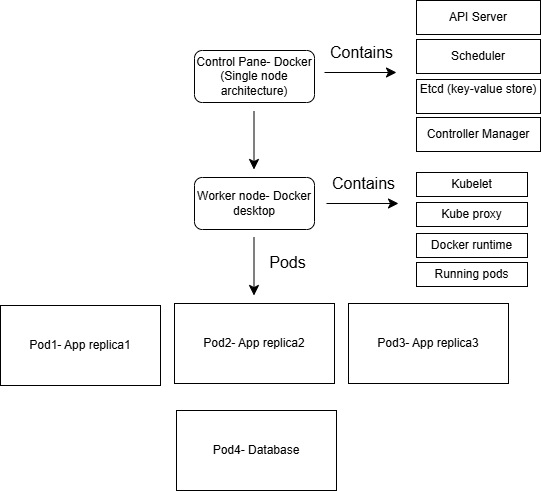

The diagram above was exported from draw.io. Its source (the exported page's mxGraphModel, read from the mxfile embedded in the PNG):
<mxGraphModel dx="1112" dy="940" grid="0" gridSize="10" guides="1" tooltips="1" connect="1" arrows="1" fold="1" page="0" pageScale="1" pageWidth="850" pageHeight="1100" math="0" shadow="0">
  <root>
    <mxCell id="0" />
    <mxCell id="1" parent="0" />
    <mxCell id="521C99dvnr9wja11mrJn-1" value="Control Pane- Docker (Single node architecture)" style="rounded=1;whiteSpace=wrap;html=1;" vertex="1" parent="1">
      <mxGeometry x="163" y="45" width="120" height="52" as="geometry" />
    </mxCell>
    <mxCell id="521C99dvnr9wja11mrJn-3" value="" style="endArrow=classic;html=1;rounded=0;fontSize=12;startSize=8;endSize=8;curved=1;" edge="1" parent="1">
      <mxGeometry width="50" height="50" relative="1" as="geometry">
        <mxPoint x="222.5" y="106" as="sourcePoint" />
        <mxPoint x="222.5" y="164" as="targetPoint" />
      </mxGeometry>
    </mxCell>
    <mxCell id="521C99dvnr9wja11mrJn-7" value="Pod1- App replica1" style="rounded=0;whiteSpace=wrap;html=1;" vertex="1" parent="1">
      <mxGeometry x="-31" y="300" width="160" height="80" as="geometry" />
    </mxCell>
    <mxCell id="521C99dvnr9wja11mrJn-8" value="Pod2- App replica2" style="rounded=0;whiteSpace=wrap;html=1;" vertex="1" parent="1">
      <mxGeometry x="143" y="298" width="160" height="80" as="geometry" />
    </mxCell>
    <mxCell id="521C99dvnr9wja11mrJn-9" value="Pod3- App replica3" style="rounded=0;whiteSpace=wrap;html=1;" vertex="1" parent="1">
      <mxGeometry x="317" y="298" width="160" height="80" as="geometry" />
    </mxCell>
    <mxCell id="521C99dvnr9wja11mrJn-10" value="Pod4- Database" style="rounded=0;whiteSpace=wrap;html=1;" vertex="1" parent="1">
      <mxGeometry x="145" y="405" width="160" height="80" as="geometry" />
    </mxCell>
    <mxCell id="521C99dvnr9wja11mrJn-11" value="" style="endArrow=classic;html=1;rounded=0;fontSize=12;startSize=8;endSize=8;curved=1;" edge="1" parent="1">
      <mxGeometry width="50" height="50" relative="1" as="geometry">
        <mxPoint x="293" y="67" as="sourcePoint" />
        <mxPoint x="365" y="67" as="targetPoint" />
      </mxGeometry>
    </mxCell>
    <mxCell id="521C99dvnr9wja11mrJn-12" value="Contains" style="text;html=1;align=center;verticalAlign=middle;resizable=0;points=[];autosize=1;strokeColor=none;fillColor=none;fontSize=16;" vertex="1" parent="1">
      <mxGeometry x="289" y="31" width="81" height="31" as="geometry" />
    </mxCell>
    <mxCell id="521C99dvnr9wja11mrJn-13" value="API Server" style="rounded=0;whiteSpace=wrap;html=1;" vertex="1" parent="1">
      <mxGeometry x="385" y="-5" width="124" height="34" as="geometry" />
    </mxCell>
    <mxCell id="521C99dvnr9wja11mrJn-14" value="Scheduler" style="rounded=0;whiteSpace=wrap;html=1;" vertex="1" parent="1">
      <mxGeometry x="385" y="34" width="124" height="34" as="geometry" />
    </mxCell>
    <mxCell id="521C99dvnr9wja11mrJn-15" value="Etcd (key-value store)&lt;div&gt;&lt;br/&gt;&lt;/div&gt;" style="rounded=0;whiteSpace=wrap;html=1;" vertex="1" parent="1">
      <mxGeometry x="385" y="74" width="124" height="34" as="geometry" />
    </mxCell>
    <mxCell id="521C99dvnr9wja11mrJn-16" value="&lt;div&gt;Controller Manager&lt;/div&gt;" style="rounded=0;whiteSpace=wrap;html=1;" vertex="1" parent="1">
      <mxGeometry x="385" y="112" width="124" height="34" as="geometry" />
    </mxCell>
    <mxCell id="521C99dvnr9wja11mrJn-18" value="Worker node- Docker desktop" style="rounded=1;whiteSpace=wrap;html=1;" vertex="1" parent="1">
      <mxGeometry x="163" y="172" width="120" height="52" as="geometry" />
    </mxCell>
    <mxCell id="521C99dvnr9wja11mrJn-19" value="" style="endArrow=classic;html=1;rounded=0;fontSize=12;startSize=8;endSize=8;curved=1;" edge="1" parent="1">
      <mxGeometry width="50" height="50" relative="1" as="geometry">
        <mxPoint x="222.5" y="232" as="sourcePoint" />
        <mxPoint x="222.5" y="290" as="targetPoint" />
      </mxGeometry>
    </mxCell>
    <mxCell id="521C99dvnr9wja11mrJn-20" value="" style="endArrow=classic;html=1;rounded=0;fontSize=12;startSize=8;endSize=8;curved=1;" edge="1" parent="1">
      <mxGeometry width="50" height="50" relative="1" as="geometry">
        <mxPoint x="295" y="198" as="sourcePoint" />
        <mxPoint x="367" y="198" as="targetPoint" />
      </mxGeometry>
    </mxCell>
    <mxCell id="521C99dvnr9wja11mrJn-21" value="Contains" style="text;html=1;align=center;verticalAlign=middle;resizable=0;points=[];autosize=1;strokeColor=none;fillColor=none;fontSize=16;" vertex="1" parent="1">
      <mxGeometry x="291" y="162" width="81" height="31" as="geometry" />
    </mxCell>
    <mxCell id="521C99dvnr9wja11mrJn-22" value="Kubelet" style="rounded=0;whiteSpace=wrap;html=1;" vertex="1" parent="1">
      <mxGeometry x="385" y="167" width="111" height="24" as="geometry" />
    </mxCell>
    <mxCell id="521C99dvnr9wja11mrJn-23" value="Kube proxy" style="rounded=0;whiteSpace=wrap;html=1;" vertex="1" parent="1">
      <mxGeometry x="385" y="197" width="111" height="24" as="geometry" />
    </mxCell>
    <mxCell id="521C99dvnr9wja11mrJn-24" value="Docker runtime" style="rounded=0;whiteSpace=wrap;html=1;" vertex="1" parent="1">
      <mxGeometry x="385" y="228" width="111" height="24" as="geometry" />
    </mxCell>
    <mxCell id="521C99dvnr9wja11mrJn-25" value="Running pods" style="rounded=0;whiteSpace=wrap;html=1;" vertex="1" parent="1">
      <mxGeometry x="385" y="257" width="111" height="24" as="geometry" />
    </mxCell>
    <mxCell id="521C99dvnr9wja11mrJn-26" value="Pods" style="text;html=1;align=center;verticalAlign=middle;resizable=0;points=[];autosize=1;strokeColor=none;fillColor=none;fontSize=16;" vertex="1" parent="1">
      <mxGeometry x="229" y="241" width="54" height="31" as="geometry" />
    </mxCell>
  </root>
</mxGraphModel>